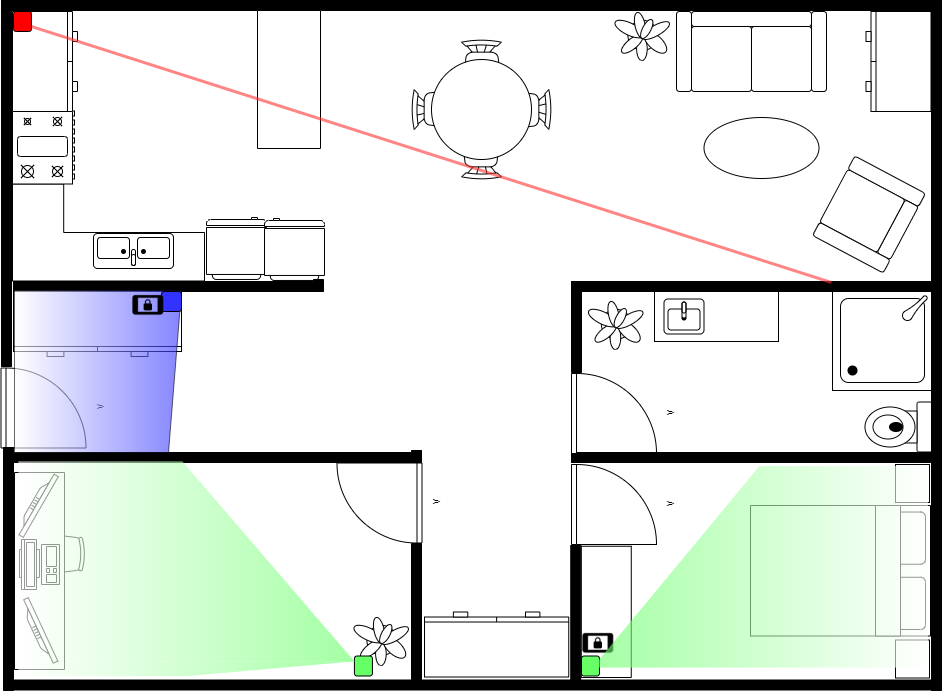

The diagram above was exported from draw.io. Its source (the exported page's mxGraphModel, read from the mxfile embedded in the PNG):
<mxGraphModel dx="1573" dy="699" grid="1" gridSize="10" guides="1" tooltips="1" connect="1" arrows="1" fold="1" page="1" pageScale="1" pageWidth="1100" pageHeight="850" background="#ffffff" math="0" shadow="0">
  <root>
    <mxCell id="0" />
    <mxCell id="1" parent="0" />
    <mxCell id="Bt5dfs7NVmHBxEMPWPqx-25" value="" style="verticalLabelPosition=bottom;html=1;verticalAlign=top;align=center;strokeWidth=1;shape=mxgraph.floorplan.office_chair;shadow=0;rounded=0;comic=0;fontFamily=Verdana;fontSize=12;rotation=-90;direction=west;" parent="1" vertex="1">
      <mxGeometry x="-898" y="732" width="40" height="43" as="geometry" />
    </mxCell>
    <mxCell id="Bt5dfs7NVmHBxEMPWPqx-39" value="" style="shape=rect;shadow=0;rounded=0;comic=0;fontFamily=Verdana;fontSize=12;align=center;html=1;rotation=-90;" parent="1" vertex="1">
      <mxGeometry x="-1000.5" y="745.5" width="197" height="50" as="geometry" />
    </mxCell>
    <mxCell id="Bt5dfs7NVmHBxEMPWPqx-37" value="" style="shape=rect;shadow=0;rounded=0;comic=0;fontFamily=Verdana;fontSize=12;align=center;html=1;rotation=-90;direction=south;" parent="1" vertex="1">
      <mxGeometry x="-250" y="454" width="50" height="124" as="geometry" />
    </mxCell>
    <mxCell id="48ef80bc37b76060-139" value="v" style="verticalLabelPosition=bottom;html=1;verticalAlign=top;align=center;strokeWidth=1;shape=mxgraph.floorplan.doorLeft;rounded=0;shadow=0;comic=0;fontFamily=Verdana;fontSize=12;rotation=-90;" parent="1" vertex="1">
      <mxGeometry x="-938" y="565" width="80" height="85" as="geometry" />
    </mxCell>
    <mxCell id="48ef80bc37b76060-236" value="" style="verticalLabelPosition=bottom;html=1;verticalAlign=top;align=center;strokeWidth=1;shape=mxgraph.floorplan.plant;rounded=0;shadow=0;comic=0;fontFamily=Verdana;fontSize=12;" parent="1" vertex="1">
      <mxGeometry x="-585.5" y="814" width="47" height="51" as="geometry" />
    </mxCell>
    <mxCell id="48ef80bc37b76060-266" value="" style="verticalLabelPosition=bottom;html=1;verticalAlign=top;align=center;strokeWidth=1;shape=mxgraph.floorplan.flat_tv;rounded=0;shadow=0;comic=0;fontFamily=Verdana;fontSize=12;rotation=-60;" parent="1" vertex="1">
      <mxGeometry x="-940" y="699" width="70" height="10" as="geometry" />
    </mxCell>
    <mxCell id="48ef80bc37b76060-343" value="" style="verticalLabelPosition=bottom;html=1;verticalAlign=top;align=center;strokeWidth=1;shape=mxgraph.floorplan.toilet;rounded=0;shadow=0;comic=0;fontFamily=Verdana;fontSize=12;rotation=-90;direction=west;" parent="1" vertex="1">
      <mxGeometry x="-68" y="593" width="50" height="67" as="geometry" />
    </mxCell>
    <mxCell id="48ef80bc37b76060-354" value="" style="verticalLabelPosition=bottom;html=1;verticalAlign=top;align=center;strokeWidth=1;shape=mxgraph.floorplan.sink_2;rounded=0;shadow=0;comic=0;fontFamily=Verdana;fontSize=12;rotation=0;" parent="1" vertex="1">
      <mxGeometry x="-277.5" y="498.5" width="40" height="35" as="geometry" />
    </mxCell>
    <mxCell id="48ef80bc37b76060-374" value="" style="verticalLabelPosition=bottom;html=1;verticalAlign=top;align=center;strokeWidth=1;shape=mxgraph.floorplan.chair;shadow=0;rounded=0;comic=0;fontFamily=Verdana;fontSize=12;" parent="1" vertex="1">
      <mxGeometry x="-480" y="239" width="40" height="52" as="geometry" />
    </mxCell>
    <mxCell id="48ef80bc37b76060-375" value="" style="verticalLabelPosition=bottom;html=1;verticalAlign=top;align=center;strokeWidth=1;shape=mxgraph.floorplan.chair;shadow=0;direction=west;rounded=0;comic=0;fontFamily=Verdana;fontSize=12;" parent="1" vertex="1">
      <mxGeometry x="-480" y="327" width="40" height="52" as="geometry" />
    </mxCell>
    <mxCell id="48ef80bc37b76060-376" value="" style="verticalLabelPosition=bottom;html=1;verticalAlign=top;align=center;strokeWidth=1;shape=mxgraph.floorplan.chair;shadow=0;direction=north;rounded=0;comic=0;fontFamily=Verdana;fontSize=12;" parent="1" vertex="1">
      <mxGeometry x="-530" y="289" width="52" height="40" as="geometry" />
    </mxCell>
    <mxCell id="48ef80bc37b76060-377" value="" style="verticalLabelPosition=bottom;html=1;verticalAlign=top;align=center;strokeWidth=1;shape=mxgraph.floorplan.chair;shadow=0;direction=south;rounded=0;comic=0;fontFamily=Verdana;fontSize=12;" parent="1" vertex="1">
      <mxGeometry x="-442" y="289" width="52" height="40" as="geometry" />
    </mxCell>
    <mxCell id="48ef80bc37b76060-378" value="" style="shape=ellipse;shadow=0;rounded=0;comic=0;fontFamily=Verdana;fontSize=12;align=center;html=1;" parent="1" vertex="1">
      <mxGeometry x="-510" y="259" width="100" height="100" as="geometry" />
    </mxCell>
    <mxCell id="Bt5dfs7NVmHBxEMPWPqx-1" value="" style="verticalLabelPosition=bottom;html=1;verticalAlign=top;align=center;shape=mxgraph.floorplan.bed_double;rotation=90;" parent="1" vertex="1">
      <mxGeometry x="-166.25" y="680.25" width="130.5" height="180" as="geometry" />
    </mxCell>
    <mxCell id="Bt5dfs7NVmHBxEMPWPqx-3" value="" style="verticalLabelPosition=bottom;html=1;verticalAlign=top;align=center;strokeWidth=1;shape=mxgraph.floorplan.wallCorner;fillColor=#000000;direction=west;rounded=0;shadow=0;comic=0;fontFamily=Verdana;fontSize=12;" parent="1" vertex="1">
      <mxGeometry x="-928" y="479" width="310" height="12" as="geometry" />
    </mxCell>
    <mxCell id="Bt5dfs7NVmHBxEMPWPqx-4" value="" style="verticalLabelPosition=bottom;html=1;verticalAlign=top;align=center;strokeWidth=1;shape=mxgraph.floorplan.wallCorner;fillColor=#000000;direction=west;rounded=0;shadow=0;comic=0;fontFamily=Verdana;fontSize=12;" parent="1" vertex="1">
      <mxGeometry x="-928" y="650" width="408" height="12" as="geometry" />
    </mxCell>
    <mxCell id="Bt5dfs7NVmHBxEMPWPqx-5" value="" style="verticalLabelPosition=bottom;html=1;verticalAlign=top;align=center;strokeWidth=1;shape=mxgraph.floorplan.wall;fillColor=#000000;direction=south;rounded=0;shadow=0;comic=0;fontFamily=Verdana;fontSize=12;" parent="1" vertex="1">
      <mxGeometry x="-938" y="647" width="10" height="243" as="geometry" />
    </mxCell>
    <mxCell id="Bt5dfs7NVmHBxEMPWPqx-6" value="" style="verticalLabelPosition=bottom;html=1;verticalAlign=top;align=center;strokeWidth=1;shape=mxgraph.floorplan.wall;fillColor=#000000;direction=south;rounded=0;shadow=0;comic=0;fontFamily=Verdana;fontSize=12;" parent="1" vertex="1">
      <mxGeometry x="-940" y="208" width="10" height="358" as="geometry" />
    </mxCell>
    <mxCell id="Bt5dfs7NVmHBxEMPWPqx-7" value="" style="verticalLabelPosition=bottom;html=1;verticalAlign=top;align=center;strokeWidth=1;shape=mxgraph.floorplan.dresser;rounded=0;shadow=0;comic=0;fontFamily=Verdana;fontSize=12;rotation=0;" parent="1" vertex="1">
      <mxGeometry x="-928" y="491" width="168" height="65" as="geometry" />
    </mxCell>
    <mxCell id="Bt5dfs7NVmHBxEMPWPqx-8" value="" style="verticalLabelPosition=bottom;html=1;verticalAlign=top;align=center;strokeWidth=1;shape=mxgraph.floorplan.desk_corner_2;rounded=0;shadow=0;comic=0;fontFamily=Verdana;fontSize=12;flipH=1;flipV=0;direction=west;" parent="1" vertex="1">
      <mxGeometry x="-929" y="383.5" width="192" height="97" as="geometry" />
    </mxCell>
    <mxCell id="Bt5dfs7NVmHBxEMPWPqx-10" value="" style="verticalLabelPosition=bottom;html=1;verticalAlign=top;align=center;strokeWidth=1;shape=mxgraph.floorplan.refrigerator;rounded=0;shadow=0;comic=0;fontFamily=Verdana;fontSize=12;rotation=90;flipV=0;flipH=1;direction=north;" parent="1" vertex="1">
      <mxGeometry x="-736" y="418" width="62" height="60" as="geometry" />
    </mxCell>
    <mxCell id="Bt5dfs7NVmHBxEMPWPqx-11" value="" style="verticalLabelPosition=bottom;html=1;verticalAlign=top;align=center;strokeWidth=1;shape=mxgraph.floorplan.refrigerator;rounded=0;shadow=0;comic=0;fontFamily=Verdana;fontSize=12;rotation=90;direction=south;" parent="1" vertex="1">
      <mxGeometry x="-678" y="419" width="62" height="60" as="geometry" />
    </mxCell>
    <mxCell id="Bt5dfs7NVmHBxEMPWPqx-12" value="" style="verticalLabelPosition=bottom;html=1;verticalAlign=top;align=center;strokeWidth=1;shape=mxgraph.floorplan.range_2;rounded=0;shadow=0;comic=0;fontFamily=Verdana;fontSize=12;rotation=90;direction=west;" parent="1" vertex="1">
      <mxGeometry x="-935.5" y="315" width="75" height="62" as="geometry" />
    </mxCell>
    <mxCell id="Bt5dfs7NVmHBxEMPWPqx-13" value="" style="verticalLabelPosition=bottom;html=1;verticalAlign=top;align=center;strokeWidth=1;shape=mxgraph.floorplan.sink_double;rounded=0;shadow=0;comic=0;fontFamily=Verdana;fontSize=12;flipV=1;direction=east;" parent="1" vertex="1">
      <mxGeometry x="-848" y="433" width="80" height="35" as="geometry" />
    </mxCell>
    <mxCell id="Bt5dfs7NVmHBxEMPWPqx-14" value="" style="verticalLabelPosition=bottom;html=1;verticalAlign=top;align=center;strokeWidth=1;shape=mxgraph.floorplan.dresser;rounded=0;shadow=0;comic=0;fontFamily=Verdana;fontSize=12;flipV=1;direction=north;" parent="1" vertex="1">
      <mxGeometry x="-929" y="211" width="65" height="100" as="geometry" />
    </mxCell>
    <mxCell id="Bt5dfs7NVmHBxEMPWPqx-21" value="" style="verticalLabelPosition=bottom;html=1;verticalAlign=top;align=center;shape=mxgraph.floorplan.couch;" parent="1" vertex="1">
      <mxGeometry x="-265" y="211" width="150" height="80" as="geometry" />
    </mxCell>
    <mxCell id="Bt5dfs7NVmHBxEMPWPqx-22" value="" style="verticalLabelPosition=bottom;html=1;verticalAlign=top;align=center;strokeWidth=1;shape=mxgraph.floorplan.wall;fillColor=#000000;rounded=0;shadow=0;comic=0;fontFamily=Verdana;fontSize=12;" parent="1" vertex="1">
      <mxGeometry x="-940" y="200" width="940" height="10" as="geometry" />
    </mxCell>
    <mxCell id="Bt5dfs7NVmHBxEMPWPqx-23" value="" style="verticalLabelPosition=bottom;html=1;verticalAlign=top;align=center;shape=mxgraph.floorplan.shower;" parent="1" vertex="1">
      <mxGeometry x="-109" y="490" width="100" height="100" as="geometry" />
    </mxCell>
    <mxCell id="Bt5dfs7NVmHBxEMPWPqx-26" value="" style="shape=rect;shadow=0;rounded=0;comic=0;fontFamily=Verdana;fontSize=12;align=center;html=1;rotation=-90;" parent="1" vertex="1">
      <mxGeometry x="-721.5" y="247.5" width="138" height="63" as="geometry" />
    </mxCell>
    <mxCell id="Bt5dfs7NVmHBxEMPWPqx-27" value="" style="verticalLabelPosition=bottom;html=1;verticalAlign=top;align=center;strokeWidth=1;shape=mxgraph.floorplan.workstation;shadow=0;flipV=1;rounded=0;comic=0;fontFamily=Verdana;fontSize=12;rotation=-90;direction=west;" parent="1" vertex="1">
      <mxGeometry x="-927" y="744" width="50" height="40" as="geometry" />
    </mxCell>
    <mxCell id="Bt5dfs7NVmHBxEMPWPqx-28" value="" style="shape=ellipse;fillColor=#ffffff;strokeColor=#000000;shadow=0;rounded=0;comic=0;fontFamily=Verdana;fontSize=12;align=center;html=1;" parent="1" vertex="1">
      <mxGeometry x="-237.5" y="317" width="115" height="61" as="geometry" />
    </mxCell>
    <mxCell id="Bt5dfs7NVmHBxEMPWPqx-29" value="" style="verticalLabelPosition=bottom;html=1;verticalAlign=top;align=center;shape=mxgraph.floorplan.sofa;rotation=118;" parent="1" vertex="1">
      <mxGeometry x="-117.5" y="374" width="90" height="80" as="geometry" />
    </mxCell>
    <mxCell id="Bt5dfs7NVmHBxEMPWPqx-30" value="" style="verticalLabelPosition=bottom;html=1;verticalAlign=top;align=center;strokeWidth=1;shape=mxgraph.floorplan.wall;fillColor=#000000;direction=south;rounded=0;shadow=0;comic=0;fontFamily=Verdana;fontSize=12;" parent="1" vertex="1">
      <mxGeometry x="-10" y="200" width="10" height="690" as="geometry" />
    </mxCell>
    <mxCell id="Bt5dfs7NVmHBxEMPWPqx-31" value="" style="verticalLabelPosition=bottom;html=1;verticalAlign=top;align=center;strokeWidth=1;shape=mxgraph.floorplan.wall;fillColor=#000000;rounded=0;shadow=0;comic=0;fontFamily=Verdana;fontSize=12;" parent="1" vertex="1">
      <mxGeometry x="-930" y="879.5" width="921" height="10" as="geometry" />
    </mxCell>
    <mxCell id="Bt5dfs7NVmHBxEMPWPqx-32" value="" style="verticalLabelPosition=bottom;html=1;verticalAlign=top;align=center;strokeWidth=1;shape=mxgraph.floorplan.wall;fillColor=#000000;rounded=0;shadow=0;comic=0;fontFamily=Verdana;fontSize=12;" parent="1" vertex="1">
      <mxGeometry x="-370" y="481" width="361" height="10" as="geometry" />
    </mxCell>
    <mxCell id="Bt5dfs7NVmHBxEMPWPqx-33" value="" style="verticalLabelPosition=bottom;html=1;verticalAlign=top;align=center;strokeWidth=1;shape=mxgraph.floorplan.dresser;rounded=0;shadow=0;comic=0;fontFamily=Verdana;fontSize=12;rotation=90;" parent="1" vertex="1">
      <mxGeometry x="-93" y="228.5" width="100" height="65" as="geometry" />
    </mxCell>
    <mxCell id="Bt5dfs7NVmHBxEMPWPqx-34" value="" style="verticalLabelPosition=bottom;html=1;verticalAlign=top;align=center;strokeWidth=1;shape=mxgraph.floorplan.wall;fillColor=#000000;rounded=0;shadow=0;comic=0;fontFamily=Verdana;fontSize=12;" parent="1" vertex="1">
      <mxGeometry x="-370" y="652" width="361" height="10" as="geometry" />
    </mxCell>
    <mxCell id="Bt5dfs7NVmHBxEMPWPqx-35" value="" style="verticalLabelPosition=bottom;html=1;verticalAlign=top;align=center;strokeWidth=1;shape=mxgraph.floorplan.wall;fillColor=#000000;direction=south;rounded=0;shadow=0;comic=0;fontFamily=Verdana;fontSize=12;" parent="1" vertex="1">
      <mxGeometry x="-370" y="488" width="10" height="84" as="geometry" />
    </mxCell>
    <mxCell id="Bt5dfs7NVmHBxEMPWPqx-36" value="v" style="verticalLabelPosition=bottom;html=1;verticalAlign=top;align=center;strokeWidth=1;shape=mxgraph.floorplan.doorLeft;rounded=0;shadow=0;comic=0;fontFamily=Verdana;fontSize=12;rotation=-90;" parent="1" vertex="1">
      <mxGeometry x="-367.5" y="570.5" width="80" height="85" as="geometry" />
    </mxCell>
    <mxCell id="Bt5dfs7NVmHBxEMPWPqx-38" value="" style="shape=rect;shadow=0;rounded=0;comic=0;fontFamily=Verdana;fontSize=12;align=center;html=1;rotation=-90;" parent="1" vertex="1">
      <mxGeometry x="-400.87" y="786.37" width="131.25" height="50" as="geometry" />
    </mxCell>
    <mxCell id="Bt5dfs7NVmHBxEMPWPqx-40" value="v" style="verticalLabelPosition=bottom;html=1;verticalAlign=top;align=center;strokeWidth=1;shape=mxgraph.floorplan.doorLeft;rounded=0;shadow=0;comic=0;fontFamily=Verdana;fontSize=12;rotation=-90;" parent="1" vertex="1">
      <mxGeometry x="-367.5" y="661.5" width="80" height="85" as="geometry" />
    </mxCell>
    <mxCell id="Bt5dfs7NVmHBxEMPWPqx-41" value="" style="verticalLabelPosition=bottom;html=1;verticalAlign=top;align=center;strokeWidth=1;shape=mxgraph.floorplan.wall;fillColor=#000000;direction=south;rounded=0;shadow=0;comic=0;fontFamily=Verdana;fontSize=12;" parent="1" vertex="1">
      <mxGeometry x="-370.75" y="745" width="10" height="135" as="geometry" />
    </mxCell>
    <mxCell id="Bt5dfs7NVmHBxEMPWPqx-42" value="v" style="verticalLabelPosition=bottom;html=1;verticalAlign=top;align=center;strokeWidth=1;shape=mxgraph.floorplan.doorLeft;rounded=0;shadow=0;comic=0;fontFamily=Verdana;fontSize=12;rotation=-90;direction=west;" parent="1" vertex="1">
      <mxGeometry x="-602" y="660" width="80" height="85" as="geometry" />
    </mxCell>
    <mxCell id="Bt5dfs7NVmHBxEMPWPqx-43" value="" style="verticalLabelPosition=bottom;html=1;verticalAlign=top;align=center;strokeWidth=1;shape=mxgraph.floorplan.wall;fillColor=#000000;direction=south;rounded=0;shadow=0;comic=0;fontFamily=Verdana;fontSize=12;" parent="1" vertex="1">
      <mxGeometry x="-530" y="743" width="10" height="137" as="geometry" />
    </mxCell>
    <mxCell id="Bt5dfs7NVmHBxEMPWPqx-44" value="" style="verticalLabelPosition=bottom;html=1;verticalAlign=top;align=center;strokeWidth=1;shape=mxgraph.floorplan.dresser;rounded=0;shadow=0;comic=0;fontFamily=Verdana;fontSize=12;rotation=90;direction=south;" parent="1" vertex="1">
      <mxGeometry x="-477.37" y="771.88" width="65" height="144.25" as="geometry" />
    </mxCell>
    <mxCell id="Bt5dfs7NVmHBxEMPWPqx-45" value="" style="verticalLabelPosition=bottom;html=1;verticalAlign=top;align=center;strokeWidth=1;shape=mxgraph.floorplan.flat_tv;rounded=0;shadow=0;comic=0;fontFamily=Verdana;fontSize=12;rotation=-115;" parent="1" vertex="1">
      <mxGeometry x="-938" y="826" width="70" height="10" as="geometry" />
    </mxCell>
    <mxCell id="Bt5dfs7NVmHBxEMPWPqx-46" value="" style="verticalLabelPosition=bottom;html=1;verticalAlign=top;align=center;strokeWidth=1;shape=mxgraph.floorplan.plant;rounded=0;shadow=0;comic=0;fontFamily=Verdana;fontSize=12;" parent="1" vertex="1">
      <mxGeometry x="-324.5" y="209" width="47" height="51" as="geometry" />
    </mxCell>
    <mxCell id="Bt5dfs7NVmHBxEMPWPqx-47" value="" style="verticalLabelPosition=bottom;html=1;verticalAlign=top;align=center;strokeWidth=1;shape=mxgraph.floorplan.plant;rounded=0;shadow=0;comic=0;fontFamily=Verdana;fontSize=12;" parent="1" vertex="1">
      <mxGeometry x="-351" y="498" width="47" height="51" as="geometry" />
    </mxCell>
    <mxCell id="Bt5dfs7NVmHBxEMPWPqx-53" value="" style="shape=rect;shadow=0;rounded=0;comic=0;fontFamily=Verdana;fontSize=12;align=center;html=1;rotation=-90;direction=south;" parent="1" vertex="1">
      <mxGeometry x="-48" y="666" width="38" height="34" as="geometry" />
    </mxCell>
    <mxCell id="Bt5dfs7NVmHBxEMPWPqx-54" value="" style="shape=rect;shadow=0;rounded=0;comic=0;fontFamily=Verdana;fontSize=12;align=center;html=1;rotation=-90;direction=south;" parent="1" vertex="1">
      <mxGeometry x="-48" y="841.5" width="38" height="34" as="geometry" />
    </mxCell>
    <mxCell id="Bt5dfs7NVmHBxEMPWPqx-58" value="" style="shape=manualInput;whiteSpace=wrap;html=1;fillColor=#3333FF;opacity=60;direction=north;flipH=1;size=13;gradientColor=#ffffff;" parent="1" vertex="1">
      <mxGeometry x="-927" y="490" width="167" height="162" as="geometry" />
    </mxCell>
    <mxCell id="Bt5dfs7NVmHBxEMPWPqx-59" value="" style="rounded=1;whiteSpace=wrap;html=1;fillColor=#3333FF;gradientColor=none;strokeColor=#000000;" parent="1" vertex="1">
      <mxGeometry x="-780" y="491" width="20" height="20" as="geometry" />
    </mxCell>
    <mxCell id="Bt5dfs7NVmHBxEMPWPqx-61" value="" style="rounded=1;whiteSpace=wrap;html=1;fillColor=#FF0000;gradientColor=none;strokeColor=#000000;" parent="1" vertex="1">
      <mxGeometry x="-928" y="211" width="18" height="20" as="geometry" />
    </mxCell>
    <mxCell id="pLoFziKCsryye86uTp89-1" value="" style="shape=image;html=1;verticalAlign=top;verticalLabelPosition=bottom;labelBackgroundColor=#ffffff;imageAspect=0;aspect=fixed;image=https://cdn3.iconfinder.com/data/icons/google-material-design-icons/48/ic_screen_lock_landscape_48px-128.png" parent="1" vertex="1">
      <mxGeometry x="-810" y="488" width="33.59" height="33.59" as="geometry" />
    </mxCell>
    <mxCell id="pLoFziKCsryye86uTp89-2" value="" style="rounded=1;whiteSpace=wrap;html=1;fillColor=#66FF66;strokeColor=#000000;" parent="1" vertex="1">
      <mxGeometry x="-587.08" y="855.5" width="18" height="20" as="geometry" />
    </mxCell>
    <mxCell id="pLoFziKCsryye86uTp89-3" value="" style="rounded=1;whiteSpace=wrap;html=1;fillColor=#66FF66;strokeColor=#000000;" parent="1" vertex="1">
      <mxGeometry x="-360" y="855.5" width="18" height="20" as="geometry" />
    </mxCell>
    <mxCell id="pLoFziKCsryye86uTp89-4" value="" style="shape=image;html=1;verticalAlign=top;verticalLabelPosition=bottom;labelBackgroundColor=#ffffff;imageAspect=0;aspect=fixed;image=https://cdn3.iconfinder.com/data/icons/google-material-design-icons/48/ic_screen_lock_landscape_48px-128.png" parent="1" vertex="1">
      <mxGeometry x="-360" y="826" width="33.59" height="33.59" as="geometry" />
    </mxCell>
    <mxCell id="_rHw-xOKTlBit77pp1Ab-5" value="" style="shape=manualInput;whiteSpace=wrap;html=1;rotation=-90;direction=east;flipH=1;size=167;strokeColor=none;fillColor=#66FF66;gradientDirection=south;opacity=60;gradientColor=#ffffff;" vertex="1" parent="1">
      <mxGeometry x="-282.06" y="598.57" width="201.63" height="335.5" as="geometry" />
    </mxCell>
    <mxCell id="_rHw-xOKTlBit77pp1Ab-7" value="" style="shape=manualInput;whiteSpace=wrap;html=1;rotation=-90;direction=east;flipH=1;size=172;strokeColor=none;fillColor=#66FF66;gradientDirection=south;opacity=60;flipV=1;gradientColor=#ffffff;" vertex="1" parent="1">
      <mxGeometry x="-855.15" y="592.84" width="200" height="335.93" as="geometry" />
    </mxCell>
    <mxCell id="_rHw-xOKTlBit77pp1Ab-8" value="" style="shape=manualInput;whiteSpace=wrap;html=1;rotation=-90;direction=east;flipH=0;size=167;strokeColor=none;fillColor=#66FF66;gradientDirection=south;opacity=60;flipV=1;gradientColor=#ffffff;" vertex="1" parent="1">
      <mxGeometry x="-762.57" y="700.27" width="14.85" height="335.93" as="geometry" />
    </mxCell>
    <mxCell id="_rHw-xOKTlBit77pp1Ab-9" value="" style="endArrow=none;html=1;strokeColor=#FF3333;opacity=60;strokeWidth=3;exitX=1;exitY=0.75;exitDx=0;exitDy=0;entryX=0.72;entryY=0.1;entryDx=0;entryDy=0;entryPerimeter=0;" edge="1" parent="1" source="Bt5dfs7NVmHBxEMPWPqx-61" target="Bt5dfs7NVmHBxEMPWPqx-32">
      <mxGeometry width="50" height="50" relative="1" as="geometry">
        <mxPoint x="-768" y="390" as="sourcePoint" />
        <mxPoint x="-690" y="380" as="targetPoint" />
      </mxGeometry>
    </mxCell>
  </root>
</mxGraphModel>